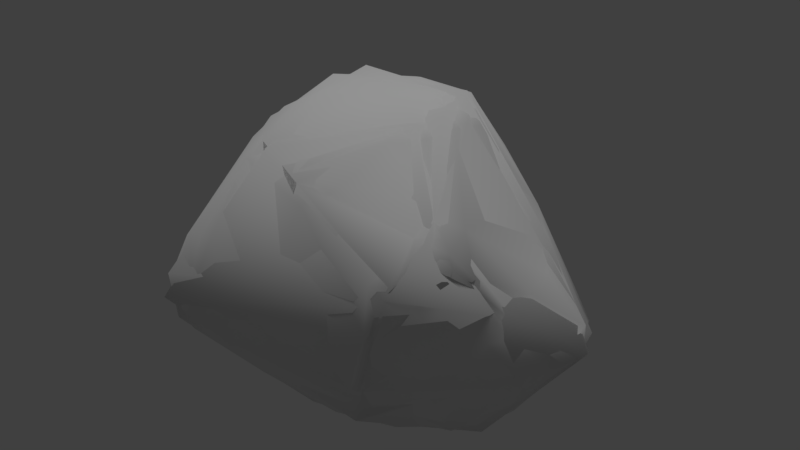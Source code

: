 # Source: pacific_rock_small_2.blend  (saved by Blender 2.78.0; exported with 4.5.12 LTS)
import bpy
from mathutils import Matrix  # noqa: F401  (used for matrix-valued properties, if any)

bpy.ops.wm.read_factory_settings(use_empty=True)
scene = bpy.context.scene
scene.name = 'Scene'

# ---- collections
col_collection_1 = bpy.data.collections.new('Collection 1'); scene.collection.children.link(col_collection_1)

# ---- materials (node trees are filled in below, after node groups)
mat_base_rock_main = bpy.data.materials.new('base_rock_main')
mat_base_rock_main.alpha_threshold = 0.0
mat_base_rock_main.use_transparent_shadow = False
mat_base_rock_main.roughness = 0.5
mat_base_rock_main.specular_intensity = 0.0

# ---- material node trees

# ---- world
world_world = bpy.data.worlds.new('World'); scene.world = world_world
world_world.color = (0.05088, 0.05088, 0.05088)
world_world.use_sun_shadow = False
world_world.sun_shadow_jitter_overblur = 0.0
world_world.cycles.sampling_method = 'MANUAL'

# ---- lights
light_hemi = bpy.data.lights.new('Hemi', 'SUN')
light_hemi.transmission_factor = 0.0
light_hemi.angle = 0.1993
light_hemi.energy = 1.0
light_hemi.shadow_buffer_clip_start = 0.5
light_hemi.shadow_soft_size = 0.1
light_hemi.shadow_cascade_max_distance = 1000.0

# ---- meshes
me_smallrocktwo400_004 = bpy.data.meshes.new('smallrocktwo400.004')
me_smallrocktwo400_004.from_pydata([(-1.296, 1.184, -0.0549), (0.7596, -0.4012, 1.641), (0.2501, 1.2, 0.5979), (0.8371, 0.3352, -0.6846), (-1.607, 0.02296, 0.144), (-0.4152, 0.5734, 1.373), (-1.22, -0.905, -0.2509), (0.1168, -1.066, 1.214), (1.053, -0.608, -0.5559), (0.4463, 1.194, -0.1873), (1.792, -0.1107, 0.1543), (0.1886, 0.08297, -0.3237), (0.6012, 0.0877, 1.631), (1.015, -1.261, 0.7731), (1.117, -0.06697, -0.6919), (-0.7234, -0.01606, -0.4731), (-0.8758, 1.442, -0.0003741), (-0.9365, -1.352, 0.2968), (1.348, -0.4899, 0.4272), (-0.8073, -0.8856, -0.4631), (1.137, -1.06, 1.007), (0.733, -1.213, -0.04251), (-0.1245, 1.255, 0.7947), (-1.134, 1.308, 0.2421), (-1.408, -0.2335, -0.2896), (0.208, -0.3006, -0.3991), (-1.196, 0.01468, 1.013), (-0.3684, -0.8854, 1.318), (-0.5908, 0.0502, 1.491), (1.275, 0.1624, 0.6869), (-0.8124, -1.393, -0.0004278), (-0.3744, 1.211, -0.2076), (0.9604, 0.5536, -0.51), (1.314, -0.586, -0.09492), (0.2592, -1.141, -0.3802), (0.006405, -1.252, 0.5213), (1.049, -0.8293, 1.161), (1.124, 0.7244, 0.03253), (0.3014, 0.939, -0.4133), (0.06407, 0.5317, -0.3844)], [], [(27, 17, 35), (29, 2, 12), (15, 19, 24), (32, 37, 10), (31, 16, 9), (29, 1, 36), (25, 3, 14), (23, 26, 5), (15, 24, 0), (12, 22, 5), (22, 23, 5), (9, 2, 37), (9, 22, 2), (11, 19, 15), (27, 1, 28), (12, 1, 29), (10, 14, 32), (10, 33, 8), (17, 27, 26), (31, 11, 15), (4, 24, 6), (0, 4, 23), (6, 17, 4), (30, 35, 17), (19, 30, 6), (30, 34, 21), (13, 20, 7), (13, 21, 18), (35, 30, 21), (12, 2, 22), (3, 25, 11), (19, 11, 25), (23, 4, 26), (4, 17, 26), (1, 27, 7), (35, 7, 27), (12, 5, 28), (26, 28, 5), (37, 2, 29), (11, 31, 39), (21, 8, 33), (10, 8, 14), (25, 34, 19), (11, 39, 3), (25, 8, 34), (8, 21, 34), (7, 35, 13), (21, 13, 35), (30, 19, 34), (38, 31, 9), (4, 0, 24), (26, 27, 28), (18, 36, 20), (20, 36, 7), (29, 10, 37), (0, 31, 15), (39, 38, 3), (10, 18, 33), (23, 22, 16), (9, 16, 22), (38, 39, 31), (23, 16, 0), (30, 17, 6), (32, 9, 37), (21, 33, 18), (19, 6, 24), (14, 8, 25), (20, 13, 18), (1, 7, 36), (28, 1, 12), (32, 3, 38), (16, 31, 0), (3, 32, 14), (38, 9, 32), (10, 29, 18), (18, 29, 36)])
me_smallrocktwo400_004.polygons.foreach_set('use_smooth', [True] * 76)
_uv = me_smallrocktwo400_004.uv_layers.new(name='geom-smallrocktwo400-map1')
_uv.uv.foreach_set('vector', [0.7703, 0.04213, 0.6104, -0.01349, 0.7201, -0.1506, 1.133, -0.04445, 1.162, 0.2208, 1.004, 0.07602, 0.861, 0.7783, 0.808, 0.5998, 0.9411, 0.6718, 1.376, -0.1301, 1.29, 0.012, 1.19, -0.182, 1.164, 0.4132, 0.9845, 0.4821, 1.311, 0.2077, 1.133, -0.04445, 0.9591, 0.0005284, 0.9439, -0.09541, 0.6332, 0.7455, 0.569, 0.8997, 0.4914, 0.8466, 0.8951, 0.4367, 0.7258, 0.2469, 0.9237, 0.2426, 0.861, 0.7783, 0.9411, 0.6718, 1.006, 0.9418, 1.004, 0.07602, 1.042, 0.3054, 0.9237, 0.2426, 1.042, 0.3054, 0.8951, 0.4367, 0.9237, 0.2426, 1.311, 0.2077, 1.162, 0.2208, 1.29, 0.012, 1.311, 0.2077, 1.042, 0.3054, 1.162, 0.2208, 0.6834, 0.8186, 0.808, 0.5998, 0.861, 0.7783, 0.7703, 0.04213, 0.9591, 0.0005284, 0.8418, 0.1768, 1.004, 0.07602, 0.9591, 0.0005284, 1.133, -0.04445, 1.19, -0.182, 1.237, -0.3191, 1.376, -0.1301, 1.19, -0.182, 1.04, -0.3223, 1.025, -0.4046, 0.6104, -0.01349, 0.7703, 0.04213, 0.7258, 0.2469, 0.85, 1.008, 0.6834, 0.8186, 0.861, 0.7783, 0.6032, 0.292, 0.4884, 0.2233, 0.502, 0.05764, 0.835, 0.5147, 0.6032, 0.292, 0.8951, 0.4367, 0.502, 0.05764, 0.6104, -0.01349, 0.6032, 0.292, 0.583, -0.0789, 0.7201, -0.1506, 0.6104, -0.01349, 0.5017, -0.09624, 0.583, -0.0789, 0.502, 0.05764, 0.583, -0.0789, 0.6773, -0.3107, 0.8137, -0.3257, 0.8699, -0.2004, 0.9161, -0.1404, 0.7979, -0.04384, 0.8699, -0.2004, 0.8137, -0.3257, 1.053, -0.2046, 0.7201, -0.1506, 0.583, -0.0789, 0.8137, -0.3257, 1.004, 0.07602, 1.162, 0.2208, 1.042, 0.3054, 0.569, 0.8997, 0.6332, 0.7455, 0.6834, 0.8186, 0.808, 0.5998, 0.6834, 0.8186, 0.6332, 0.7455, 0.8951, 0.4367, 0.6032, 0.292, 0.7258, 0.2469, 0.6032, 0.292, 0.6104, -0.01349, 0.7258, 0.2469, 0.9591, 0.0005284, 0.7703, 0.04213, 0.7979, -0.04384, 0.7201, -0.1506, 0.7979, -0.04384, 0.7703, 0.04213, 1.004, 0.07602, 0.9237, 0.2426, 0.8418, 0.1768, 0.7258, 0.2469, 0.8418, 0.1768, 0.9237, 0.2426, 1.29, 0.012, 1.162, 0.2208, 1.133, -0.04445, 0.6834, 0.8186, 0.85, 1.008, 0.7328, 0.9208, 0.8137, -0.3257, 1.025, -0.4046, 1.04, -0.3223, 1.19, -0.182, 1.025, -0.4046, 1.237, -0.3191, 0.6332, 0.7455, 0.6425, 0.6039, 0.808, 0.5998, 0.6834, 0.8186, 0.7328, 0.9208, 0.569, 0.8997, 0.6332, 0.7455, 0.4696, 0.7611, 0.6425, 0.6039, 1.025, -0.4046, 0.8137, -0.3257, 0.6773, -0.3107, 0.7979, -0.04384, 0.7201, -0.1506, 0.8699, -0.2004, 0.8137, -0.3257, 0.8699, -0.2004, 0.7201, -0.1506, 0.583, -0.0789, 0.5017, -0.09624, 0.6773, -0.3107, 0.7032, 0.9983, 0.85, 1.008, 0.7006, 1.047, 0.6032, 0.292, 0.835, 0.5147, 0.4884, 0.2233, 0.7258, 0.2469, 0.7703, 0.04213, 0.8418, 0.1768, 1.053, -0.2046, 0.9439, -0.09541, 0.9161, -0.1404, 0.9161, -0.1404, 0.9439, -0.09541, 0.7979, -0.04384, 1.133, -0.04445, 1.19, -0.182, 1.29, 0.012, 1.006, 0.9418, 0.85, 1.008, 0.861, 0.7783, 0.7328, 0.9208, 0.7032, 0.9983, 0.569, 0.8997, 1.19, -0.182, 1.053, -0.2046, 1.04, -0.3223, 0.8951, 0.4367, 1.042, 0.3054, 0.9845, 0.4821, 1.311, 0.2077, 0.9845, 0.4821, 1.042, 0.3054, 0.7032, 0.9983, 0.7328, 0.9208, 0.85, 1.008, 0.8951, 0.4367, 0.9845, 0.4821, 0.835, 0.5147, 0.583, -0.0789, 0.6104, -0.01349, 0.502, 0.05764, 1.376, -0.1301, 1.311, 0.2077, 1.29, 0.012, 0.8137, -0.3257, 1.04, -0.3223, 1.053, -0.2046, 0.808, 0.5998, 0.8648, 0.5727, 0.9411, 0.6718, 0.4914, 0.8466, 0.4696, 0.7611, 0.6332, 0.7455, 0.9161, -0.1404, 0.8699, -0.2004, 1.053, -0.2046, 0.9591, 0.0005284, 0.7979, -0.04384, 0.9439, -0.09541, 0.8418, 0.1768, 0.9591, 0.0005284, 1.004, 0.07602, 0.5448, 0.9746, 0.569, 0.8997, 0.7032, 0.9983, 0.9348, 1.023, 0.85, 1.008, 1.006, 0.9418, 0.569, 0.8997, 0.5448, 0.9746, 0.4914, 0.8466, 0.7032, 0.9983, 0.7006, 1.047, 0.5448, 0.9746, 1.19, -0.182, 1.133, -0.04445, 1.053, -0.2046, 1.053, -0.2046, 1.133, -0.04445, 0.9439, -0.09541])
me_smallrocktwo400_004.materials.append(None)
me_smallrocktwo400_004.use_remesh_preserve_volume = False
me_smallrocktwo400_004.use_remesh_preserve_attributes = False
me_smallrocktwo400_004.use_mirror_vertex_groups = False
me_smallrocktwo400_004.update()
me_smallrocktwo400_003 = bpy.data.meshes.new('smallrocktwo400.003')
me_smallrocktwo400_003.from_pydata([(-1.168, 1.398, 0.0181), (0.6774, -0.5504, 1.596), (-0.002744, 1.245, 0.7957), (0.9181, 0.3436, -0.686), (-1.654, 0.04809, 0.06068), (-0.4917, 0.3028, 1.514), (-1.329, -0.6635, -0.3389), (-0.2565, -0.9731, 1.314), (1.155, -0.3811, -0.6496), (0.61, 1.169, -0.1334), (1.797, -0.1305, 0.1493), (0.2439, -0.1584, -0.3776), (0.6763, -0.02292, 1.643), (-0.9458, -1.401, 0.1183), (1.311, -0.5401, 0.5512), (-0.8701, -0.724, -0.5125), (1.051, -0.8934, 1.153), (0.6706, -1.161, -0.3359), (-1.208, 0.01333, 1.0), (1.306, 0.1566, 0.6591), (-0.2337, 1.118, -0.2946), (0.9903, -1.25, 0.7103)], [], [(7, 13, 21), (19, 2, 12), (3, 9, 10), (20, 0, 9), (19, 12, 16), (11, 3, 8), (0, 18, 5), (15, 6, 0), (12, 2, 5), (2, 0, 5), (7, 1, 5), (10, 8, 3), (13, 7, 18), (16, 12, 1), (15, 13, 6), (21, 16, 7), (21, 17, 14), (21, 13, 17), (6, 4, 0), (16, 21, 14), (15, 20, 11), (0, 4, 18), (9, 2, 19), (18, 4, 13), (17, 8, 10), (11, 17, 15), (11, 8, 17), (13, 15, 17), (3, 20, 9), (18, 7, 5), (19, 10, 9), (0, 20, 15), (9, 0, 2), (6, 13, 4), (17, 10, 14), (1, 7, 16), (5, 1, 12), (11, 20, 3), (10, 19, 14), (14, 19, 16)])
me_smallrocktwo400_003.polygons.foreach_set('use_smooth', [True] * 40)
_uv = me_smallrocktwo400_003.uv_layers.new(name='geom-smallrocktwo400-map1')
_uv.uv.foreach_set('vector', [0.7773, 0.02037, 0.5979, -0.04693, 0.8636, -0.1967, 1.131, -0.05052, 1.068, 0.2857, 1.0, 0.05341, 1.376, -0.1301, 1.307, 0.1723, 1.186, -0.1852, 1.164, 0.4132, 0.9197, 0.4851, 1.307, 0.1723, 1.131, -0.05052, 1.0, 0.05341, 0.9291, -0.1066, 0.6596, 0.7778, 0.5667, 0.91, 0.4846, 0.7951, 0.9197, 0.4851, 0.725, 0.2495, 0.8812, 0.2057, 0.8174, 0.6316, 0.8939, 0.6105, 0.9668, 0.991, 1.0, 0.05341, 1.068, 0.2857, 0.8812, 0.2057, 1.068, 0.2857, 0.9197, 0.4851, 0.8812, 0.2057, 0.7773, 0.02037, 0.9222, -0.001979, 0.8812, 0.2057, 1.186, -0.1852, 1.115, -0.3651, 1.376, -0.1301, 0.5979, -0.04693, 0.7773, 0.02037, 0.725, 0.2495, 0.9291, -0.1066, 1.0, 0.05341, 0.9222, -0.001979, 0.5017, -0.09624, 0.5979, -0.04693, 0.4968, 0.1208, 0.8636, -0.1967, 0.9291, -0.1066, 0.7773, 0.02037, 0.8636, -0.1967, 0.7612, -0.3199, 1.031, -0.1945, 0.8636, -0.1967, 0.5979, -0.04693, 0.7612, -0.3199, 0.8939, 0.6105, 1.032, 0.8694, 0.9668, 0.991, 0.9291, -0.1066, 0.8636, -0.1967, 1.031, -0.1945, 0.8174, 0.6316, 0.8334, 0.9842, 0.6596, 0.7778, 0.9197, 0.4851, 0.6111, 0.3106, 0.725, 0.2495, 1.307, 0.1723, 1.068, 0.2857, 1.131, -0.05052, 0.725, 0.2495, 0.6111, 0.3106, 0.5979, -0.04693, 0.7612, -0.3199, 1.115, -0.3651, 1.186, -0.1852, 0.6596, 0.7778, 0.6425, 0.6039, 0.8174, 0.6316, 0.6596, 0.7778, 0.4846, 0.7951, 0.6425, 0.6039, 0.5979, -0.04693, 0.5017, -0.09624, 0.7612, -0.3199, 0.5667, 0.91, 0.8334, 0.9842, 0.7006, 1.047, 0.725, 0.2495, 0.7773, 0.02037, 0.8812, 0.2057, 1.131, -0.05052, 1.186, -0.1852, 1.307, 0.1723, 0.9668, 0.991, 0.8334, 0.9842, 0.8174, 0.6316, 1.307, 0.1723, 0.9197, 0.4851, 1.068, 0.2857, 0.4968, 0.1208, 0.5979, -0.04693, 0.6111, 0.3106, 0.7612, -0.3199, 1.186, -0.1852, 1.031, -0.1945, 0.9222, -0.001979, 0.7773, 0.02037, 0.9291, -0.1066, 0.8812, 0.2057, 0.9222, -0.001979, 1.0, 0.05341, 0.6596, 0.7778, 0.8334, 0.9842, 0.5667, 0.91, 1.186, -0.1852, 1.131, -0.05052, 1.031, -0.1945, 1.031, -0.1945, 1.131, -0.05052, 0.9291, -0.1066])
me_smallrocktwo400_003.materials.append(mat_base_rock_main)
me_smallrocktwo400_003.use_remesh_preserve_volume = False
me_smallrocktwo400_003.use_remesh_preserve_attributes = False
me_smallrocktwo400_003.use_mirror_vertex_groups = False
me_smallrocktwo400_003.update()
me_smallrocktwo400_001 = bpy.data.meshes.new('smallrocktwo400.001')
me_smallrocktwo400_001.from_pydata([(-0.9478, -1.342, 0.1537), (1.751, -0.189, 0.1178), (-1.227, 1.26, -0.04027), (0.6774, -0.5504, 1.596), (0.2501, 1.2, 0.5979), (0.9028, 0.3017, -0.6868), (-1.59, 0.3083, 0.04065), (-0.4572, 0.6573, 1.279), (-1.22, -0.905, -0.2509), (0.1168, -1.066, 1.214), (0.7912, -0.8919, -0.4853), (0.5141, 1.178, -0.1028), (1.738, 0.008887, 0.2221), (0.2448, 0.07436, -0.3262), (0.5362, 0.2228, 1.565), (0.9196, -1.277, 0.4652), (1.238, -0.07107, -0.5762), (-0.7234, -0.01606, -0.4731), (-1.536, -0.1604, 0.2093), (-0.8758, 1.442, -0.0003741), (-0.7858, -1.24, 0.6441), (1.019, -0.1697, -0.6868), (1.457, -0.388, 0.3192), (0.8212, -0.2012, 1.543), (-0.8073, -0.8856, -0.4631), (-0.8831, -1.301, -0.09949), (1.045, -1.015, 1.11), (0.733, -1.213, -0.04251), (0.05347, 1.03, 0.999), (-0.9746, 1.359, 0.2687), (-1.408, -0.2335, -0.2896), (0.7007, 0.3353, -0.646), (1.217, -0.8547, 0.8884), (0.1293, -0.5077, -0.3877), (-1.326, 0.1349, 0.8023), (-0.3684, -0.8854, 1.318), (-0.6062, 0.2359, 1.435), (1.292, 0.0514, 0.6953), (-0.6911, -1.401, 0.03975), (-0.3744, 1.211, -0.2076), (0.9604, 0.5536, -0.51), (0.3322, 1.182, -0.2545), (0.6267, -0.1243, 1.649), (-1.171, -0.754, 0.4103), (1.314, -0.586, -0.09492), (1.03, -1.223, 0.865), (1.151, -0.4534, -0.5573), (0.2592, -1.141, -0.3802), (-1.295, 0.8649, 0.4184), (0.006405, -1.252, 0.5213), (-0.07615, 0.4284, 1.481), (-1.442, 0.7704, -0.08216), (-0.9639, -0.2452, 1.156), (-0.3048, 1.31, 0.6617), (1.049, -0.8293, 1.161), (1.124, 0.7244, 0.03253), (0.3014, 0.939, -0.4133), (-0.2205, -0.09422, -0.3837), (1.257, -0.6318, 0.6408), (0.3569, -0.1808, -0.457), (-0.1411, 0.8416, -0.3496), (0.9956, 0.4252, 0.7856), (-0.3951, -0.2664, 1.506), (0.2619, 0.4593, -0.4325)], [], [(43, 52, 34), (35, 20, 49), (61, 4, 14), (52, 36, 34), (17, 24, 30), (40, 55, 12), (39, 19, 11), (37, 23, 54), (10, 46, 44), (11, 40, 41), (59, 5, 21), (48, 34, 7), (17, 30, 2), (14, 28, 50), (53, 29, 7), (11, 4, 55), (11, 53, 4), (40, 12, 1), (63, 60, 56), (57, 24, 17), (35, 3, 62), (14, 23, 61), (15, 45, 9), (1, 16, 40), (1, 44, 46), (20, 35, 52), (39, 57, 17), (18, 30, 8), (51, 6, 48), (8, 43, 18), (38, 49, 20), (59, 31, 5), (54, 23, 3), (24, 25, 8), (38, 47, 27), (54, 58, 22), (45, 26, 9), (15, 27, 58), (49, 38, 27), (14, 4, 28), (48, 2, 51), (30, 51, 2), (5, 31, 63), (26, 45, 32), (45, 15, 32), (31, 59, 13), (24, 57, 33), (48, 6, 34), (18, 43, 34), (3, 35, 9), (49, 9, 35), (42, 50, 36), (34, 36, 7), (55, 4, 61), (57, 39, 60), (50, 42, 14), (52, 43, 20), (27, 10, 44), (1, 46, 16), (21, 16, 46), (33, 47, 24), (13, 63, 31), (57, 60, 13), (48, 29, 2), (29, 48, 7), (33, 10, 47), (10, 27, 47), (9, 49, 15), (27, 15, 49), (50, 28, 7), (7, 36, 50), (25, 24, 47), (56, 39, 41), (18, 34, 6), (6, 51, 30), (52, 35, 62), (52, 62, 36), (1, 12, 22), (58, 54, 32), (53, 7, 28), (28, 4, 53), (26, 54, 9), (54, 26, 32), (61, 12, 55), (2, 39, 17), (63, 56, 5), (0, 20, 43), (20, 0, 38), (13, 33, 57), (1, 22, 44), (29, 53, 19), (11, 19, 53), (59, 33, 13), (11, 41, 39), (56, 60, 39), (29, 19, 2), (8, 0, 43), (25, 0, 8), (61, 23, 37), (12, 61, 37), (40, 11, 55), (25, 47, 38), (27, 44, 22), (24, 8, 30), (46, 10, 21), (21, 10, 33), (32, 15, 58), (23, 42, 3), (3, 9, 54), (62, 3, 42), (36, 62, 42), (22, 58, 27), (13, 60, 63), (40, 5, 56), (19, 39, 2), (25, 38, 0), (5, 40, 16), (21, 5, 16), (30, 18, 6), (56, 41, 40), (42, 23, 14), (12, 37, 22), (22, 37, 54), (33, 59, 21)])
me_smallrocktwo400_001.polygons.foreach_set('use_smooth', [True] * 124)
_uv = me_smallrocktwo400_001.uv_layers.new(name='geom-smallrocktwo400-map1')
_uv.uv.foreach_set('vector', [0.6233, 0.1134, 0.7476, 0.1773, 0.7102, 0.2969, 0.7703, 0.04213, 0.6696, -0.001974, 0.7201, -0.1506, 1.166, 0.03746, 1.162, 0.2208, 1.022, 0.09797, 0.7476, 0.1773, 0.8484, 0.2068, 0.7102, 0.2969, 0.861, 0.7783, 0.808, 0.5998, 0.9411, 0.6718, 1.376, -0.1301, 1.29, 0.012, 1.201, -0.1401, 1.164, 0.4132, 0.9845, 0.4821, 1.3, 0.1791, 1.125, -0.06428, 1.01, 0.003944, 0.9439, -0.09541, 0.8421, -0.4373, 1.109, -0.3895, 1.04, -0.3223, 1.3, 0.1791, 1.376, -0.1301, 1.324, 0.2427, 0.6213, 0.7772, 0.5543, 0.9028, 0.5147, 0.8249, 0.77, 0.4323, 0.7102, 0.2969, 0.9175, 0.262, 0.861, 0.7783, 0.9411, 0.6718, 0.9995, 0.958, 1.022, 0.09797, 1.048, 0.2422, 0.9448, 0.1768, 1.038, 0.3457, 0.9256, 0.4377, 0.9175, 0.262, 1.3, 0.1791, 1.162, 0.2208, 1.29, 0.012, 1.3, 0.1791, 1.038, 0.3457, 1.162, 0.2208, 1.376, -0.1301, 1.201, -0.1401, 1.184, -0.207, 0.6981, 0.9073, 0.7963, 0.9454, 0.7032, 0.9983, 0.7603, 0.7793, 0.808, 0.5998, 0.861, 0.7783, 0.7703, 0.04213, 0.9222, -0.001979, 0.8285, 0.1167, 1.022, 0.09797, 1.01, 0.003944, 1.166, 0.03746, 0.8471, -0.2569, 0.8768, -0.1834, 0.7979, -0.04384, 1.184, -0.207, 1.237, -0.3191, 1.376, -0.1301, 1.184, -0.207, 1.04, -0.3223, 1.109, -0.3895, 0.6696, -0.001974, 0.7703, 0.04213, 0.7476, 0.1773, 0.85, 1.008, 0.7603, 0.7793, 0.861, 0.7783, 0.6023, 0.2484, 0.4884, 0.2233, 0.502, 0.05764, 0.6691, 0.5147, 0.6046, 0.3571, 0.77, 0.4323, 0.502, 0.05764, 0.6233, 0.1134, 0.6023, 0.2484, 0.6138, -0.08934, 0.7201, -0.1506, 0.6696, -0.001974, 0.6213, 0.7772, 0.5985, 0.8934, 0.5543, 0.9028, 0.9439, -0.09541, 1.01, 0.003944, 0.9222, -0.001979, 0.5017, -0.09624, 0.545, -0.06604, 0.502, 0.05764, 0.6138, -0.08934, 0.6773, -0.3107, 0.8137, -0.3257, 0.9439, -0.09541, 1.008, -0.1994, 1.083, -0.208, 0.8768, -0.1834, 0.8992, -0.1294, 0.7979, -0.04384, 0.8471, -0.2569, 0.8137, -0.3257, 1.008, -0.1994, 0.7201, -0.1506, 0.6138, -0.08934, 0.8137, -0.3257, 1.022, 0.09797, 1.162, 0.2208, 1.048, 0.2422, 0.77, 0.4323, 0.8722, 0.5147, 0.6691, 0.5147, 0.9411, 0.6718, 1.032, 0.8694, 0.9995, 0.958, 0.5543, 0.9028, 0.5985, 0.8934, 0.6981, 0.9073, 0.8992, -0.1294, 0.8768, -0.1834, 0.9553, -0.1659, 0.8768, -0.1834, 0.8471, -0.2569, 0.9553, -0.1659, 0.5985, 0.8934, 0.6213, 0.7772, 0.675, 0.8229, 0.808, 0.5998, 0.7603, 0.7793, 0.6466, 0.71, 0.77, 0.4323, 0.6046, 0.3571, 0.7102, 0.2969, 0.6023, 0.2484, 0.6233, 0.1134, 0.7102, 0.2969, 0.9222, -0.001979, 0.7703, 0.04213, 0.7979, -0.04384, 0.7201, -0.1506, 0.7979, -0.04384, 0.7703, 0.04213, 0.9794, 0.04685, 0.9448, 0.1768, 0.8484, 0.2068, 0.7102, 0.2969, 0.8484, 0.2068, 0.9175, 0.262, 1.29, 0.012, 1.162, 0.2208, 1.166, 0.03746, 0.7603, 0.7793, 0.85, 1.008, 0.7963, 0.9454, 0.9448, 0.1768, 0.9794, 0.04685, 1.022, 0.09797, 0.7476, 0.1773, 0.6233, 0.1134, 0.6696, -0.001974, 0.8137, -0.3257, 0.8421, -0.4373, 1.04, -0.3223, 1.184, -0.207, 1.109, -0.3895, 1.237, -0.3191, 0.5147, 0.8249, 0.4622, 0.874, 0.4594, 0.7945, 0.6466, 0.71, 0.6425, 0.6039, 0.808, 0.5998, 0.675, 0.8229, 0.6981, 0.9073, 0.5985, 0.8934, 0.7603, 0.7793, 0.7963, 0.9454, 0.675, 0.8229, 0.77, 0.4323, 0.9256, 0.4377, 0.8722, 0.5147, 0.9256, 0.4377, 0.77, 0.4323, 0.9175, 0.262, 0.6466, 0.71, 0.4917, 0.6885, 0.6425, 0.6039, 0.8421, -0.4373, 0.8137, -0.3257, 0.6773, -0.3107, 0.7979, -0.04384, 0.7201, -0.1506, 0.8471, -0.2569, 0.8137, -0.3257, 0.8471, -0.2569, 0.7201, -0.1506, 0.9448, 0.1768, 1.048, 0.2422, 0.9175, 0.262, 0.9175, 0.262, 0.8484, 0.2068, 0.9448, 0.1768, 0.545, -0.06604, 0.5017, -0.09624, 0.6773, -0.3107, 0.7032, 0.9983, 0.85, 1.008, 0.7006, 1.047, 0.6023, 0.2484, 0.7102, 0.2969, 0.6046, 0.3571, 0.6046, 0.3571, 0.6691, 0.5147, 0.4884, 0.2233, 0.7476, 0.1773, 0.7703, 0.04213, 0.8285, 0.1167, 0.7476, 0.1773, 0.8285, 0.1167, 0.8484, 0.2068, 1.184, -0.207, 1.201, -0.1401, 1.083, -0.208, 1.008, -0.1994, 0.9439, -0.09541, 0.9553, -0.1659, 1.038, 0.3457, 0.9175, 0.262, 1.048, 0.2422, 1.048, 0.2422, 1.162, 0.2208, 1.038, 0.3457, 0.8992, -0.1294, 0.9439, -0.09541, 0.7979, -0.04384, 0.9439, -0.09541, 0.8992, -0.1294, 0.9553, -0.1659, 1.166, 0.03746, 1.201, -0.1401, 1.29, 0.012, 0.9995, 0.958, 0.85, 1.008, 0.861, 0.7783, 0.6981, 0.9073, 0.7032, 0.9983, 0.5543, 0.9028, 0.5905, -0.02036, 0.6696, -0.001974, 0.6233, 0.1134, 0.6696, -0.001974, 0.5905, -0.02036, 0.6138, -0.08934, 0.675, 0.8229, 0.6466, 0.71, 0.7603, 0.7793, 1.184, -0.207, 1.083, -0.208, 1.04, -0.3223, 0.9256, 0.4377, 1.038, 0.3457, 0.9845, 0.4821, 1.3, 0.1791, 0.9845, 0.4821, 1.038, 0.3457, 0.6213, 0.7772, 0.6466, 0.71, 0.675, 0.8229, 1.3, 0.1791, 1.324, 0.2427, 1.164, 0.4132, 0.7032, 0.9983, 0.7963, 0.9454, 0.85, 1.008, 0.9256, 0.4377, 0.9845, 0.4821, 0.8722, 0.5147, 0.502, 0.05764, 0.5905, -0.02036, 0.6233, 0.1134, 0.545, -0.06604, 0.5905, -0.02036, 0.502, 0.05764, 1.166, 0.03746, 1.01, 0.003944, 1.125, -0.06428, 1.201, -0.1401, 1.166, 0.03746, 1.125, -0.06428, 1.376, -0.1301, 1.3, 0.1791, 1.29, 0.012, 0.545, -0.06604, 0.6773, -0.3107, 0.6138, -0.08934, 0.8137, -0.3257, 1.04, -0.3223, 1.083, -0.208, 0.808, 0.5998, 0.8648, 0.5727, 0.9411, 0.6718, 0.4594, 0.7945, 0.4917, 0.6885, 0.5147, 0.8249, 0.5147, 0.8249, 0.4917, 0.6885, 0.6466, 0.71, 0.9553, -0.1659, 0.8471, -0.2569, 1.008, -0.1994, 1.01, 0.003944, 0.9794, 0.04685, 0.9222, -0.001979, 0.9222, -0.001979, 0.7979, -0.04384, 0.9439, -0.09541, 0.8285, 0.1167, 0.9222, -0.001979, 0.9794, 0.04685, 0.8484, 0.2068, 0.8285, 0.1167, 0.9794, 0.04685, 1.083, -0.208, 1.008, -0.1994, 0.8137, -0.3257, 0.675, 0.8229, 0.7963, 0.9454, 0.6981, 0.9073, 0.5448, 0.9746, 0.5543, 0.9028, 0.7032, 0.9983, 0.9348, 1.023, 0.85, 1.008, 0.9995, 0.958, 0.545, -0.06604, 0.6138, -0.08934, 0.5905, -0.02036, 0.5543, 0.9028, 0.5448, 0.9746, 0.4622, 0.874, 0.5147, 0.8249, 0.5543, 0.9028, 0.4622, 0.874, 0.4884, 0.2233, 0.6023, 0.2484, 0.6046, 0.3571, 0.7032, 0.9983, 0.7006, 1.047, 0.5448, 0.9746, 0.9794, 0.04685, 1.01, 0.003944, 1.022, 0.09797, 1.201, -0.1401, 1.125, -0.06428, 1.083, -0.208, 1.083, -0.208, 1.125, -0.06428, 0.9439, -0.09541, 0.6466, 0.71, 0.6213, 0.7772, 0.5147, 0.8249])
me_smallrocktwo400_001.materials.append(mat_base_rock_main)
me_smallrocktwo400_001.use_remesh_preserve_volume = False
me_smallrocktwo400_001.use_remesh_preserve_attributes = False
me_smallrocktwo400_001.use_mirror_vertex_groups = False
me_smallrocktwo400_001.update()
me_smallrocktwo400 = bpy.data.meshes.new('smallrocktwo400')
me_smallrocktwo400.from_pydata([(-0.9543, -1.328, 0.1065), (1.721, -0.2074, 0.09363), (-1.195, 1.299, 0.001327), (0.6552, -0.4982, 1.611), (0.1049, 1.005, -0.3724), (0.1085, 1.219, 0.6576), (1.084, -1.103, 0.9543), (0.8596, 0.4702, -0.6008), (-1.569, 0.2143, -0.0388), (-0.4422, 0.5706, 1.335), (-1.145, -0.8683, -0.3252), (0.03314, -1.013, 1.248), (0.7912, -0.8919, -0.4853), (0.6477, 1.091, -0.1508), (1.608, 0.1956, 0.1806), (0.1288, 0.08615, -0.3214), (0.5539, 0.1994, 1.57), (0.9427, -1.248, 0.4557), (1.264, -0.1501, -0.5447), (-0.5813, -0.3233, 1.392), (-0.7419, 0.06452, -0.4588), (-1.536, 0.0009234, 0.3161), (-0.6642, 1.432, 0.0287), (-0.8293, -1.234, 0.5972), (0.9912, -0.01847, -0.7014), (1.408, -0.4542, 0.2641), (0.8197, -0.3297, 1.545), (-0.8377, -0.7073, -0.4808), (-0.9423, -1.244, -0.1302), (1.045, -1.015, 1.11), (0.6423, -1.212, -0.1339), (0.003463, 1.016, 1.02), (-0.9746, 1.359, 0.2687), (-1.424, 0.01863, -0.2456), (0.6674, 0.2969, -0.6305), (1.183, -0.8423, 0.9724), (0.1812, -0.4141, -0.3953), (-1.326, 0.1349, 0.8023), (1.747, -0.09936, 0.1453), (-0.4963, -0.9418, 1.197), (-0.5242, 0.2084, 1.466), (1.398, -0.05492, 0.5792), (-0.7485, -1.394, 0.07587), (-0.3247, 1.236, -0.1847), (0.9666, 0.5436, -0.4932), (-0.883, 1.329, -0.09905), (0.3437, 1.209, -0.1821), (0.4612, -0.1335, 1.651), (-1.167, -0.6449, 0.553), (1.027, -0.8299, -0.2311), (0.8901, -1.264, 0.8213), (1.215, -0.3321, -0.5494), (-0.1268, -1.07, -0.3782), (0.1112, 0.3907, -0.3683), (1.274, 0.1488, 0.675), (-1.331, 0.8632, 0.3391), (0.9737, 0.2697, -0.67), (0.5818, -0.703, 1.506), (0.4504, -1.12, -0.3896), (0.006405, -1.252, 0.5213), (-0.06318, 0.3777, 1.5), (-0.1021, -1.254, -0.2331), (0.3543, 1.121, -0.3077), (-1.555, 0.3093, 0.2226), (0.3852, 1.083, 0.6062), (-1.442, 0.7704, -0.08216), (-0.8768, -0.1849, 1.236), (-1.157, -1.008, -0.1939), (0.8117, -0.03669, 1.472), (1.699, -0.01864, 0.2759), (1.438, -0.3356, -0.2403), (1.203, -0.8846, 0.7934), (-0.2617, 1.202, 0.8261), (-0.4043, 0.9044, -0.2842), (1.038, -0.7941, 1.158), (1.083, 0.7256, 0.1365), (-0.03823, -0.6965, 1.472), (-0.8011, 0.7683, 0.8955), (-0.6819, -0.1692, -0.4564), (-1.171, 1.142, -0.1199), (0.1923, -1.124, 1.101), (0.4472, 0.7658, -0.4691), (-0.93, -1.314, 0.3039), (-0.07644, -0.03934, -0.3603), (0.7426, 0.8305, -0.391), (1.45, -0.4568, -0.006313), (-0.405, 1.381, 0.3649), (1.289, -0.6021, 0.5077), (-1.462, -0.4123, -0.009824), (0.3569, -0.1808, -0.457), (-0.7307, -1.115, -0.3203), (0.313, 1.247, 0.01694), (-0.1411, 0.8416, -0.3496), (-0.9792, 1.428, 0.03919), (-1.043, -1.175, -0.02628), (0.9956, 0.4252, 0.7856), (-1.183, -0.8124, 0.2654), (0.3436, -1.025, -0.4318), (1.0, 0.8204, -0.04131), (-0.3344, -1.369, -0.01585), (-0.5783, 0.07736, -0.4628), (1.016, -0.944, 0.1742), (-1.307, -0.5371, -0.3173), (1.44, -0.01547, -0.269), (0.9337, -0.4278, -0.6221), (1.242, -0.6436, 0.7325), (0.4877, 0.7344, 0.9942), (1.046, -0.6404, -0.5003), (0.8673, -1.29, 0.4913), (0.9093, 0.1904, -0.7022), (0.902, -0.8199, 1.255), (-1.274, 0.1319, -0.3061), (0.6711, -0.242, 1.634), (-0.3349, 0.9084, 1.104), (0.7696, -0.5574, 1.531), (-0.5626, -1.242, 0.6636), (0.3574, 0.4515, 1.43), (0.4207, -0.9864, 1.253), (0.758, 0.3841, -0.6383), (-0.0521, -0.1267, 1.588), (1.315, -0.5897, 0.253), (-0.9043, 0.2247, 1.203), (1.077, 0.3801, -0.5215), (0.2619, 0.4593, -0.4325), (-0.2175, -0.2427, -0.3589), (1.647, -0.3053, 0.04884), (1.024, -1.22, 0.8551), (0.7652, 0.6654, -0.5004), (-0.2922, -0.6509, -0.4125), (-0.6768, 1.144, -0.2009), (1.693, -0.1735, 0.2299), (-0.7143, -1.342, -0.07949), (-0.8417, -0.2507, -0.4677), (1.123, 0.08939, -0.6306), (0.1167, 1.088, 0.8759), (-1.47, -0.2315, -0.1612), (-1.314, -0.7362, -0.1958), (-1.174, 0.882, 0.5381), (0.4029, 0.9563, -0.4045), (0.5315, 1.11, 0.3017), (-0.9631, -0.4345, 1.052), (1.512, -0.2735, 0.3176), (0.6354, 0.009373, 1.608), (-0.6616, 0.6303, 1.145), (-0.4827, 1.36, -0.08143), (1.406, -0.2548, 0.5178), (-0.105, 0.5816, 1.376), (-0.3114, -0.01819, -0.4188), (0.3582, 0.06353, -0.3361), (-0.2328, -0.4052, 1.508), (1.131, -0.6188, 1.038), (0.2043, 1.261, 0.3341), (-0.9246, -0.9129, -0.393), (1.109, -0.04531, 0.9759), (1.085, -0.4107, -0.5989), (-1.448, -0.3173, 0.2515), (0.4443, -0.6683, -0.4515)], [], [(48, 140, 37), (154, 104, 24), (39, 115, 59), (95, 106, 16), (66, 121, 37), (132, 27, 111), (44, 98, 14), (43, 144, 91), (153, 26, 150), (12, 107, 49), (13, 84, 62), (89, 109, 104), (137, 37, 77), (20, 111, 79), (116, 31, 146), (72, 32, 77), (136, 94, 88), (52, 36, 97), (117, 80, 29), (149, 119, 40), (58, 30, 61), (52, 58, 61), (13, 139, 75), (91, 86, 151), (105, 87, 145), (122, 14, 38), (123, 92, 81), (124, 27, 78), (76, 3, 119), (16, 68, 95), (108, 50, 80), (87, 105, 17), (38, 103, 122), (70, 49, 107), (23, 39, 140), (119, 149, 76), (73, 147, 100), (100, 129, 73), (88, 135, 136), (65, 63, 55), (144, 43, 129), (86, 32, 72), (94, 96, 155), (99, 59, 115), (89, 34, 109), (103, 133, 122), (145, 141, 69), (120, 49, 85), (74, 26, 114), (112, 47, 3), (102, 111, 27), (90, 28, 10), (99, 61, 30), (94, 67, 28), (150, 105, 145), (50, 29, 80), (17, 101, 87), (59, 99, 30), (116, 106, 134), (86, 72, 5), (22, 93, 32), (55, 2, 65), (135, 33, 102), (111, 65, 79), (7, 118, 123), (118, 7, 56), (29, 6, 35), (126, 17, 71), (34, 89, 148), (27, 124, 128), (55, 63, 37), (155, 96, 37), (103, 38, 1), (1, 130, 25), (3, 76, 11), (59, 80, 39), (47, 60, 40), (37, 121, 143), (75, 64, 95), (54, 69, 14), (131, 0, 28), (82, 0, 42), (46, 62, 43), (147, 73, 92), (81, 138, 84), (56, 7, 122), (2, 79, 65), (45, 93, 22), (62, 46, 13), (139, 13, 91), (60, 47, 16), (47, 112, 142), (0, 82, 48), (140, 48, 23), (17, 30, 101), (30, 12, 49), (29, 50, 126), (17, 126, 50), (70, 51, 18), (24, 18, 51), (128, 52, 27), (10, 152, 90), (148, 123, 34), (83, 92, 53), (150, 41, 153), (69, 54, 41), (137, 32, 2), (32, 137, 77), (56, 109, 118), (18, 24, 133), (11, 57, 3), (110, 114, 57), (156, 12, 97), (12, 30, 58), (80, 59, 108), (30, 108, 59), (146, 31, 113), (9, 40, 60), (28, 90, 61), (61, 131, 28), (138, 81, 92), (4, 43, 62), (21, 37, 63), (8, 21, 63), (64, 5, 134), (91, 151, 139), (65, 8, 63), (8, 65, 33), (140, 39, 19), (66, 19, 40), (102, 136, 135), (10, 28, 67), (68, 142, 112), (26, 153, 68), (14, 69, 38), (130, 69, 141), (70, 85, 49), (18, 1, 70), (71, 35, 6), (105, 150, 35), (72, 113, 31), (134, 5, 72), (73, 43, 4), (73, 129, 43), (29, 110, 117), (74, 29, 35), (95, 14, 75), (98, 75, 14), (76, 39, 11), (39, 76, 149), (113, 72, 77), (143, 77, 37), (147, 78, 100), (132, 78, 27), (93, 45, 79), (79, 129, 20), (80, 117, 11), (80, 11, 39), (84, 127, 81), (123, 81, 7), (82, 23, 48), (23, 82, 42), (15, 128, 124), (53, 15, 83), (98, 44, 84), (127, 84, 44), (125, 25, 85), (70, 125, 85), (32, 86, 22), (91, 22, 86), (85, 25, 120), (141, 145, 87), (21, 8, 88), (155, 88, 94), (89, 36, 15), (36, 156, 97), (52, 61, 90), (52, 90, 152), (46, 91, 13), (91, 46, 43), (4, 92, 73), (92, 4, 138), (79, 2, 93), (32, 93, 2), (94, 0, 96), (28, 0, 94), (95, 68, 153), (14, 95, 54), (96, 48, 37), (48, 96, 0), (58, 52, 97), (58, 97, 12), (84, 13, 98), (75, 98, 13), (131, 61, 99), (115, 42, 99), (20, 100, 78), (129, 100, 20), (49, 101, 30), (101, 49, 120), (27, 10, 102), (136, 102, 10), (1, 18, 103), (103, 18, 133), (107, 12, 104), (104, 12, 156), (105, 35, 71), (71, 17, 105), (64, 134, 106), (106, 95, 64), (104, 154, 107), (70, 107, 51), (50, 108, 17), (30, 17, 108), (56, 24, 109), (109, 24, 104), (29, 74, 110), (114, 110, 74), (111, 33, 65), (111, 102, 33), (112, 26, 68), (26, 112, 3), (77, 143, 113), (113, 9, 146), (114, 3, 57), (3, 114, 26), (115, 39, 23), (42, 115, 23), (106, 116, 16), (16, 116, 60), (117, 57, 11), (57, 117, 110), (34, 118, 109), (34, 123, 118), (119, 3, 47), (40, 119, 47), (87, 120, 25), (120, 87, 101), (40, 121, 66), (121, 40, 9), (14, 122, 44), (7, 44, 122), (15, 53, 123), (53, 92, 123), (124, 83, 15), (83, 124, 78), (25, 125, 1), (125, 70, 1), (29, 126, 6), (71, 6, 126), (7, 127, 44), (127, 7, 81), (36, 128, 15), (52, 128, 36), (45, 129, 79), (129, 45, 144), (130, 1, 38), (38, 69, 130), (99, 42, 131), (131, 42, 0), (111, 20, 132), (78, 132, 20), (56, 122, 133), (24, 56, 133), (134, 31, 116), (72, 31, 134), (33, 135, 8), (135, 88, 8), (94, 136, 67), (10, 67, 136), (2, 55, 137), (37, 137, 55), (138, 62, 84), (62, 138, 4), (64, 75, 139), (64, 139, 151), (19, 66, 140), (37, 140, 66), (87, 25, 141), (141, 25, 130), (142, 68, 16), (142, 16, 47), (143, 9, 113), (9, 143, 121), (22, 91, 144), (22, 144, 45), (69, 41, 145), (145, 41, 150), (146, 60, 116), (60, 146, 9), (92, 83, 147), (78, 147, 83), (123, 148, 15), (15, 148, 89), (40, 19, 149), (149, 19, 39), (74, 35, 150), (26, 74, 150), (151, 5, 64), (5, 151, 86), (152, 27, 52), (10, 27, 152), (153, 54, 95), (54, 153, 41), (154, 51, 107), (51, 154, 24), (88, 155, 21), (37, 21, 155), (89, 156, 36), (156, 89, 104)])
me_smallrocktwo400.polygons.foreach_set('use_smooth', [True] * 310)
_uv = me_smallrocktwo400.uv_layers.new(name='geom-smallrocktwo400-map1')
_uv.uv.foreach_set('vector', [0.6504, 0.1323, 0.7176, 0.1553, 0.7102, 0.2969, 0.475, 0.7959, 0.5144, 0.775, 0.5148, 0.8515, 0.7439, 0.04653, 0.6923, -0.03815, 0.7201, -0.1506, 1.166, 0.03746, 1.108, 0.1401, 1.022, 0.09389, 0.7644, 0.1897, 0.7982, 0.2511, 0.7102, 0.2969, 0.8606, 0.7116, 0.8257, 0.6327, 0.9528, 0.7587, 1.393, -0.1522, 1.324, 0.01678, 1.249, -0.1178, 1.164, 0.4132, 1.095, 0.4276, 1.259, 0.2485, 1.087, -0.03569, 0.9889, -0.01186, 0.9995, -0.1081, 0.8421, -0.4373, 1.004, -0.4332, 0.9401, -0.3865, 1.327, 0.1322, 1.409, 0.03122, 1.344, 0.2426, 0.6213, 0.7772, 0.5493, 0.8762, 0.5144, 0.775, 0.8013, 0.4058, 0.7102, 0.2969, 0.8663, 0.3481, 0.8767, 0.7888, 0.9528, 0.7587, 0.9995, 0.958, 1.024, 0.1431, 1.037, 0.2442, 0.9629, 0.2076, 1.028, 0.3225, 0.9256, 0.4377, 0.8663, 0.3481, 0.5094, 0.1056, 0.5478, 0.003247, 0.5508, 0.1901, 0.6603, 0.5963, 0.6538, 0.721, 0.5709, 0.6341, 0.8344, -0.06645, 0.7765, -0.08409, 0.8992, -0.1294, 0.8327, 0.09307, 0.8882, 0.1113, 0.8599, 0.1967, 0.7268, -0.3414, 0.787, -0.3291, 0.6163, -0.2311, 0.5682, -0.2549, 0.7268, -0.3414, 0.6163, -0.2311, 1.327, 0.1322, 1.234, 0.1604, 1.274, 0.009793, 1.259, 0.2485, 1.054, 0.3832, 1.192, 0.2545, 1.004, -0.1845, 1.014, -0.2218, 1.097, -0.142, 1.35, -0.2074, 1.249, -0.1178, 1.207, -0.1872, 0.6981, 0.9073, 0.7963, 0.9454, 0.6716, 0.9662, 0.743, 0.7335, 0.8257, 0.6327, 0.831, 0.7353, 0.8301, 0.03218, 0.9246, 0.009176, 0.8882, 0.1113, 1.022, 0.09389, 1.039, 0.02635, 1.166, 0.03746, 0.8256, -0.2444, 0.8454, -0.1828, 0.7765, -0.08409, 1.014, -0.2218, 1.004, -0.1845, 0.8603, -0.2646, 1.207, -0.1872, 1.244, -0.257, 1.35, -0.2074, 1.129, -0.3201, 0.9401, -0.3865, 1.004, -0.4332, 0.6641, 0.006812, 0.7439, 0.04653, 0.7176, 0.1553, 0.8882, 0.1113, 0.8327, 0.09307, 0.8301, 0.03218, 0.8513, 0.9474, 0.7813, 0.7902, 0.839, 0.8025, 0.839, 0.8025, 0.913, 0.9714, 0.8513, 0.9474, 0.5508, 0.1901, 0.5187, 0.2342, 0.5094, 0.1056, 0.6691, 0.5147, 0.648, 0.3708, 0.7545, 0.4454, 0.8817, 1.048, 0.84, 1.029, 0.913, 0.9714, 1.054, 0.3832, 0.9256, 0.4377, 1.028, 0.3225, 0.5478, 0.003247, 0.5999, 0.09707, 0.6038, 0.2106, 0.6345, -0.1658, 0.7201, -0.1506, 0.6923, -0.03815, 0.6213, 0.7772, 0.6038, 0.8817, 0.5493, 0.8762, 1.244, -0.257, 1.298, -0.3084, 1.35, -0.2074, 1.097, -0.142, 1.113, -0.1822, 1.195, -0.1431, 1.028, -0.271, 0.9401, -0.3865, 1.092, -0.2892, 0.9467, -0.1027, 0.9889, -0.01186, 0.9408, -0.02527, 0.9713, 0.0276, 0.9538, 0.0734, 0.9246, 0.009176, 0.9177, 0.6257, 0.9528, 0.7587, 0.8257, 0.6327, 0.5017, -0.09624, 0.5299, -0.05188, 0.4684, 0.04086, 0.6345, -0.1658, 0.6163, -0.2311, 0.787, -0.3291, 0.5478, 0.003247, 0.5074, 0.03116, 0.5299, -0.05188, 0.9995, -0.1081, 1.004, -0.1845, 1.097, -0.142, 0.8454, -0.1828, 0.8992, -0.1294, 0.7765, -0.08409, 0.8603, -0.2646, 0.9191, -0.3122, 1.014, -0.2218, 0.7201, -0.1506, 0.6345, -0.1658, 0.787, -0.3291, 1.024, 0.1431, 1.108, 0.1401, 1.083, 0.2362, 1.054, 0.3832, 1.028, 0.3225, 1.124, 0.2611, 1.031, 0.4518, 0.9534, 0.4892, 0.9256, 0.4377, 0.7545, 0.4454, 0.8756, 0.5025, 0.6691, 0.5147, 0.5187, 0.2342, 0.4956, 0.2961, 0.4684, 0.1406, 0.9528, 0.7587, 1.032, 0.8694, 0.9995, 0.958, 0.5742, 0.9391, 0.591, 0.9103, 0.6981, 0.9073, 0.591, 0.9103, 0.5742, 0.9391, 0.5348, 0.9062, 0.8992, -0.1294, 0.902, -0.1663, 0.9577, -0.1468, 0.8774, -0.1911, 0.8603, -0.2646, 0.9526, -0.187, 0.6038, 0.8817, 0.6213, 0.7772, 0.6537, 0.8301, 0.8257, 0.6327, 0.743, 0.7335, 0.7222, 0.6589, 0.7545, 0.4454, 0.648, 0.3708, 0.7102, 0.2969, 0.6038, 0.2106, 0.5999, 0.09707, 0.7102, 0.2969, 1.244, -0.257, 1.207, -0.1872, 1.18, -0.2187, 1.18, -0.2187, 1.168, -0.1846, 1.072, -0.232, 0.9246, 0.009176, 0.8301, 0.03218, 0.7897, -0.02636, 0.7201, -0.1506, 0.7765, -0.08409, 0.7439, 0.04653, 0.9538, 0.0734, 0.9394, 0.1677, 0.8599, 0.1967, 0.7102, 0.2969, 0.7982, 0.2511, 0.8733, 0.2942, 1.274, 0.009793, 1.165, 0.1863, 1.166, 0.03746, 1.16, -0.04238, 1.195, -0.1431, 1.249, -0.1178, 0.5768, -0.09595, 0.5821, -0.02358, 0.5299, -0.05188, 0.6179, -0.009772, 0.5821, -0.02358, 0.6102, -0.07596, 1.306, 0.2427, 1.344, 0.2426, 1.164, 0.4132, 0.7813, 0.7902, 0.8513, 0.9474, 0.7963, 0.9454, 0.6716, 0.9662, 0.6859, 1.005, 0.6068, 1.016, 0.5348, 0.9062, 0.5742, 0.9391, 0.5109, 0.9512, 0.8756, 0.5025, 0.8624, 0.5491, 0.6691, 0.5147, 0.9966, 0.5255, 0.9534, 0.4892, 1.031, 0.4518, 1.344, 0.2426, 1.306, 0.2427, 1.327, 0.1322, 1.234, 0.1604, 1.327, 0.1322, 1.259, 0.2485, 0.9394, 0.1677, 0.9538, 0.0734, 1.022, 0.09389, 0.9538, 0.0734, 0.9713, 0.0276, 1.003, 0.06042, 0.5821, -0.02358, 0.6179, -0.009772, 0.6504, 0.1323, 0.7176, 0.1553, 0.6504, 0.1323, 0.6641, 0.006812, 0.8603, -0.2646, 0.787, -0.3291, 0.9191, -0.3122, 0.787, -0.3291, 0.8421, -0.4373, 0.9401, -0.3865, 0.8992, -0.1294, 0.8454, -0.1828, 0.8774, -0.1911, 0.8603, -0.2646, 0.8774, -0.1911, 0.8454, -0.1828, 1.129, -0.3201, 1.138, -0.3773, 1.196, -0.3341, 0.5148, 0.8515, 0.4424, 0.8576, 0.4421, 0.8201, 0.7222, 0.6589, 0.6603, 0.5963, 0.8257, 0.6327, 0.8648, 0.5727, 0.8167, 0.5874, 0.7728, 0.5513, 0.6537, 0.8301, 0.6981, 0.9073, 0.6038, 0.8817, 0.7357, 0.7864, 0.7963, 0.9454, 0.7292, 0.8777, 0.9995, -0.1081, 1.131, -0.09686, 1.087, -0.03569, 1.195, -0.1431, 1.16, -0.04238, 1.131, -0.09686, 0.8013, 0.4058, 0.9256, 0.4377, 0.8756, 0.5025, 0.9256, 0.4377, 0.8013, 0.4058, 0.8663, 0.3481, 0.5348, 0.9062, 0.5493, 0.8762, 0.591, 0.9103, 0.4424, 0.8576, 0.5148, 0.8515, 0.4868, 0.8943, 0.7897, -0.02636, 0.8916, -0.02345, 0.9246, 0.009176, 0.9147, -0.08246, 0.9408, -0.02527, 0.8916, -0.02345, 0.5767, 0.7025, 0.4917, 0.6885, 0.5709, 0.6341, 0.8421, -0.4373, 0.787, -0.3291, 0.7268, -0.3414, 0.7765, -0.08409, 0.7201, -0.1506, 0.8256, -0.2444, 0.787, -0.3291, 0.8256, -0.2444, 0.7201, -0.1506, 0.9629, 0.2076, 1.037, 0.2442, 0.9681, 0.2871, 0.9044, 0.2445, 0.8599, 0.1967, 0.9394, 0.1677, 0.5299, -0.05188, 0.5017, -0.09624, 0.6163, -0.2311, 0.6163, -0.2311, 0.5768, -0.09595, 0.5299, -0.05188, 0.6859, 1.005, 0.6716, 0.9662, 0.7963, 0.9454, 0.7535, 1.001, 0.84, 1.029, 0.7006, 1.047, 0.6228, 0.2898, 0.7102, 0.2969, 0.648, 0.3708, 0.578, 0.3487, 0.6228, 0.2898, 0.648, 0.3708, 1.165, 0.1863, 1.124, 0.2611, 1.083, 0.2362, 1.259, 0.2485, 1.192, 0.2545, 1.234, 0.1604, 0.6691, 0.5147, 0.578, 0.3487, 0.648, 0.3708, 0.578, 0.3487, 0.6691, 0.5147, 0.4956, 0.2961, 0.7176, 0.1553, 0.7439, 0.04653, 0.7942, 0.1351, 0.7644, 0.1897, 0.7942, 0.1351, 0.8599, 0.1967, 0.4684, 0.1406, 0.5094, 0.1056, 0.5187, 0.2342, 0.4684, 0.04086, 0.5299, -0.05188, 0.5074, 0.03116, 1.039, 0.02635, 1.003, 0.06042, 0.9713, 0.0276, 0.9889, -0.01186, 1.087, -0.03569, 1.039, 0.02635, 1.249, -0.1178, 1.195, -0.1431, 1.207, -0.1872, 1.168, -0.1846, 1.195, -0.1431, 1.113, -0.1822, 1.129, -0.3201, 1.092, -0.2892, 0.9401, -0.3865, 1.196, -0.3341, 1.18, -0.2187, 1.129, -0.3201, 0.9526, -0.187, 0.9577, -0.1468, 0.902, -0.1663, 1.004, -0.1845, 0.9995, -0.1081, 0.9577, -0.1468, 1.028, 0.3225, 0.9681, 0.2871, 1.037, 0.2442, 1.083, 0.2362, 1.124, 0.2611, 1.028, 0.3225, 0.8513, 0.9474, 0.84, 1.029, 0.7535, 1.001, 0.8513, 0.9474, 0.913, 0.9714, 0.84, 1.029, 0.8992, -0.1294, 0.9147, -0.08246, 0.8344, -0.06645, 0.9467, -0.1027, 0.8992, -0.1294, 0.9577, -0.1468, 1.166, 0.03746, 1.249, -0.1178, 1.274, 0.009793, 1.324, 0.01678, 1.274, 0.009793, 1.249, -0.1178, 0.8301, 0.03218, 0.7439, 0.04653, 0.7897, -0.02636, 0.7439, 0.04653, 0.8301, 0.03218, 0.8327, 0.09307, 0.9681, 0.2871, 1.028, 0.3225, 0.8663, 0.3481, 0.8733, 0.2942, 0.8663, 0.3481, 0.7102, 0.2969, 0.7813, 0.7902, 0.831, 0.7353, 0.839, 0.8025, 0.8606, 0.7116, 0.831, 0.7353, 0.8257, 0.6327, 0.9534, 0.4892, 0.9966, 0.5255, 0.8624, 0.5491, 0.9995, 0.958, 0.913, 0.9714, 0.8767, 0.7888, 0.7765, -0.08409, 0.8344, -0.06645, 0.7897, -0.02636, 0.7765, -0.08409, 0.7897, -0.02636, 0.7439, 0.04653, 0.6068, 1.016, 0.5999, 0.976, 0.6716, 0.9662, 0.6981, 0.9073, 0.6716, 0.9662, 0.5742, 0.9391, 0.6179, -0.009772, 0.6641, 0.006812, 0.6504, 0.1323, 0.6641, 0.006812, 0.6179, -0.009772, 0.6102, -0.07596, 0.6966, 0.8147, 0.7222, 0.6589, 0.743, 0.7335, 0.7292, 0.8777, 0.6966, 0.8147, 0.7357, 0.7864, 1.324, 0.01678, 1.393, -0.1522, 1.409, 0.03122, 0.5999, 0.976, 0.6068, 1.016, 0.5439, 0.9744, 1.148, -0.2431, 1.072, -0.232, 1.092, -0.2892, 1.129, -0.3201, 1.148, -0.2431, 1.092, -0.2892, 0.9256, 0.4377, 1.054, 0.3832, 1.031, 0.4518, 1.259, 0.2485, 1.031, 0.4518, 1.054, 0.3832, 1.092, -0.2892, 1.072, -0.232, 1.028, -0.271, 1.113, -0.1822, 1.097, -0.142, 1.014, -0.2218, 0.6228, 0.2898, 0.578, 0.3487, 0.5508, 0.1901, 0.6038, 0.2106, 0.5508, 0.1901, 0.5478, 0.003247, 0.6213, 0.7772, 0.6538, 0.721, 0.6966, 0.8147, 0.6538, 0.721, 0.5767, 0.7025, 0.5709, 0.6341, 0.5682, -0.2549, 0.6163, -0.2311, 0.5017, -0.09624, 0.6603, 0.5963, 0.7728, 0.5513, 0.8167, 0.5874, 1.306, 0.2427, 1.259, 0.2485, 1.327, 0.1322, 1.259, 0.2485, 1.306, 0.2427, 1.164, 0.4132, 0.7535, 1.001, 0.7963, 0.9454, 0.8513, 0.9474, 0.7963, 0.9454, 0.7535, 1.001, 0.6859, 1.005, 0.8624, 0.5491, 0.8756, 0.5025, 0.9534, 0.4892, 0.9256, 0.4377, 0.9534, 0.4892, 0.8756, 0.5025, 0.5478, 0.003247, 0.5821, -0.02358, 0.5999, 0.09707, 0.5299, -0.05188, 0.5821, -0.02358, 0.5478, 0.003247, 1.166, 0.03746, 1.039, 0.02635, 1.087, -0.03569, 1.249, -0.1178, 1.166, 0.03746, 1.16, -0.04238, 0.5999, 0.09707, 0.6504, 0.1323, 0.7102, 0.2969, 0.6504, 0.1323, 0.5999, 0.09707, 0.5821, -0.02358, 0.7268, -0.3414, 0.5682, -0.2549, 0.688, -0.3507, 0.7268, -0.3414, 0.688, -0.3507, 0.8421, -0.4373, 1.409, 0.03122, 1.327, 0.1322, 1.324, 0.01678, 1.274, 0.009793, 1.324, 0.01678, 1.327, 0.1322, 0.5768, -0.09595, 0.6163, -0.2311, 0.6345, -0.1658, 0.6923, -0.03815, 0.6102, -0.07596, 0.6345, -0.1658, 0.8767, 0.7888, 0.839, 0.8025, 0.831, 0.7353, 0.913, 0.9714, 0.839, 0.8025, 0.8767, 0.7888, 0.9401, -0.3865, 0.9191, -0.3122, 0.787, -0.3291, 0.9191, -0.3122, 0.9401, -0.3865, 1.028, -0.271, 0.8257, 0.6327, 0.8648, 0.5727, 0.9177, 0.6257, 0.5094, 0.1056, 0.4684, 0.1406, 0.4684, 0.04086, 1.18, -0.2187, 1.196, -0.3341, 1.244, -0.257, 1.244, -0.257, 1.196, -0.3341, 1.298, -0.3084, 0.4555, 0.7513, 0.4917, 0.6885, 0.5144, 0.775, 0.5144, 0.775, 0.4917, 0.6885, 0.5767, 0.7025, 1.004, -0.1845, 0.9577, -0.1468, 0.9526, -0.187, 0.9526, -0.187, 0.8603, -0.2646, 1.004, -0.1845, 1.165, 0.1863, 1.083, 0.2362, 1.108, 0.1401, 1.108, 0.1401, 1.166, 0.03746, 1.165, 0.1863, 0.5144, 0.775, 0.475, 0.7959, 0.4555, 0.7513, 1.129, -0.3201, 1.004, -0.4332, 1.138, -0.3773, 0.8454, -0.1828, 0.8256, -0.2444, 0.8603, -0.2646, 0.787, -0.3291, 0.8603, -0.2646, 0.8256, -0.2444, 0.5348, 0.9062, 0.5148, 0.8515, 0.5493, 0.8762, 0.5493, 0.8762, 0.5148, 0.8515, 0.5144, 0.775, 0.8992, -0.1294, 0.9467, -0.1027, 0.9147, -0.08246, 0.9408, -0.02527, 0.9147, -0.08246, 0.9467, -0.1027, 0.9528, 0.7587, 0.977, 0.7247, 1.032, 0.8694, 0.9528, 0.7587, 0.9177, 0.6257, 0.977, 0.7247, 0.9713, 0.0276, 0.9889, -0.01186, 1.039, 0.02635, 0.9889, -0.01186, 0.9713, 0.0276, 0.9246, 0.009176, 0.8663, 0.3481, 0.8733, 0.2942, 0.9681, 0.2871, 0.9681, 0.2871, 0.9044, 0.2445, 0.9629, 0.2076, 0.9408, -0.02527, 0.9246, 0.009176, 0.8916, -0.02345, 0.9246, 0.009176, 0.9408, -0.02527, 0.9889, -0.01186, 0.6923, -0.03815, 0.7439, 0.04653, 0.6641, 0.006812, 0.6102, -0.07596, 0.6923, -0.03815, 0.6641, 0.006812, 1.108, 0.1401, 1.024, 0.1431, 1.022, 0.09389, 1.022, 0.09389, 1.024, 0.1431, 0.9394, 0.1677, 0.8344, -0.06645, 0.8916, -0.02345, 0.7897, -0.02636, 0.8916, -0.02345, 0.8344, -0.06645, 0.9147, -0.08246, 0.6038, 0.8817, 0.591, 0.9103, 0.5493, 0.8762, 0.6038, 0.8817, 0.6981, 0.9073, 0.591, 0.9103, 0.8882, 0.1113, 0.9246, 0.009176, 0.9538, 0.0734, 0.8599, 0.1967, 0.8882, 0.1113, 0.9538, 0.0734, 1.014, -0.2218, 1.028, -0.271, 1.072, -0.232, 1.028, -0.271, 1.014, -0.2218, 0.9191, -0.3122, 0.8599, 0.1967, 0.7982, 0.2511, 0.7644, 0.1897, 0.7982, 0.2511, 0.8599, 0.1967, 0.9044, 0.2445, 1.249, -0.1178, 1.35, -0.2074, 1.393, -0.1522, 0.5742, 0.9391, 0.5439, 0.9744, 0.5109, 0.9512, 0.6966, 0.8147, 0.7292, 0.8777, 0.6981, 0.9073, 0.7292, 0.8777, 0.7963, 0.9454, 0.6981, 0.9073, 0.743, 0.7335, 0.7357, 0.7864, 0.6966, 0.8147, 0.7357, 0.7864, 0.743, 0.7335, 0.831, 0.7353, 1.072, -0.232, 1.148, -0.2431, 1.18, -0.2187, 1.148, -0.2431, 1.129, -0.3201, 1.18, -0.2187, 0.8992, -0.1294, 0.8774, -0.1911, 0.902, -0.1663, 0.9526, -0.187, 0.902, -0.1663, 0.8774, -0.1911, 0.5742, 0.9391, 0.5999, 0.976, 0.5439, 0.9744, 0.5999, 0.976, 0.5742, 0.9391, 0.6716, 0.9662, 0.6538, 0.721, 0.7222, 0.6589, 0.6966, 0.8147, 0.6603, 0.5963, 0.7222, 0.6589, 0.6538, 0.721, 0.9559, 1.013, 0.913, 0.9714, 0.9995, 0.958, 0.913, 0.9714, 0.9559, 1.013, 0.8817, 1.048, 1.168, -0.1846, 1.18, -0.2187, 1.207, -0.1872, 1.207, -0.1872, 1.195, -0.1431, 1.168, -0.1846, 0.6345, -0.1658, 0.6102, -0.07596, 0.5768, -0.09595, 0.5768, -0.09595, 0.6102, -0.07596, 0.5821, -0.02358, 0.9528, 0.7587, 0.8767, 0.7888, 0.8606, 0.7116, 0.831, 0.7353, 0.8606, 0.7116, 0.8767, 0.7888, 0.5348, 0.9062, 0.5109, 0.9512, 0.4868, 0.8943, 0.5148, 0.8515, 0.5348, 0.9062, 0.4868, 0.8943, 1.083, 0.2362, 1.037, 0.2442, 1.024, 0.1431, 1.028, 0.3225, 1.037, 0.2442, 1.083, 0.2362, 0.4956, 0.2961, 0.5187, 0.2342, 0.578, 0.3487, 0.5187, 0.2342, 0.5508, 0.1901, 0.578, 0.3487, 0.5478, 0.003247, 0.5094, 0.1056, 0.5074, 0.03116, 0.4684, 0.04086, 0.5074, 0.03116, 0.5094, 0.1056, 0.8756, 0.5025, 0.7545, 0.4454, 0.8013, 0.4058, 0.7102, 0.2969, 0.8013, 0.4058, 0.7545, 0.4454, 0.6859, 1.005, 0.7006, 1.047, 0.6068, 1.016, 0.7006, 1.047, 0.6859, 1.005, 0.7535, 1.001, 1.165, 0.1863, 1.274, 0.009793, 1.234, 0.1604, 1.165, 0.1863, 1.234, 0.1604, 1.192, 0.2545, 0.7942, 0.1351, 0.7644, 0.1897, 0.7176, 0.1553, 0.7102, 0.2969, 0.7176, 0.1553, 0.7644, 0.1897, 1.014, -0.2218, 1.072, -0.232, 1.113, -0.1822, 1.113, -0.1822, 1.072, -0.232, 1.168, -0.1846, 1.003, 0.06042, 1.039, 0.02635, 1.022, 0.09389, 1.003, 0.06042, 1.022, 0.09389, 0.9538, 0.0734, 0.8733, 0.2942, 0.9044, 0.2445, 0.9681, 0.2871, 0.9044, 0.2445, 0.8733, 0.2942, 0.7982, 0.2511, 1.031, 0.4518, 1.259, 0.2485, 1.095, 0.4276, 1.031, 0.4518, 1.095, 0.4276, 0.9966, 0.5255, 1.195, -0.1431, 1.131, -0.09686, 1.097, -0.142, 1.097, -0.142, 1.131, -0.09686, 0.9995, -0.1081, 0.9629, 0.2076, 0.9394, 0.1677, 1.024, 0.1431, 0.9394, 0.1677, 0.9629, 0.2076, 0.9044, 0.2445, 0.7963, 0.9454, 0.7357, 0.7864, 0.7813, 0.7902, 0.831, 0.7353, 0.7813, 0.7902, 0.7357, 0.7864, 0.6981, 0.9073, 0.6537, 0.8301, 0.6966, 0.8147, 0.6966, 0.8147, 0.6537, 0.8301, 0.6213, 0.7772, 0.8599, 0.1967, 0.7942, 0.1351, 0.8327, 0.09307, 0.8327, 0.09307, 0.7942, 0.1351, 0.7439, 0.04653, 0.9467, -0.1027, 0.9577, -0.1468, 0.9995, -0.1081, 0.9889, -0.01186, 0.9467, -0.1027, 0.9995, -0.1081, 1.192, 0.2545, 1.124, 0.2611, 1.165, 0.1863, 1.124, 0.2611, 1.192, 0.2545, 1.054, 0.3832, 0.8167, 0.5874, 0.8257, 0.6327, 0.6603, 0.5963, 0.8648, 0.5727, 0.8257, 0.6327, 0.8167, 0.5874, 1.087, -0.03569, 1.16, -0.04238, 1.166, 0.03746, 1.16, -0.04238, 1.087, -0.03569, 1.131, -0.09686, 0.475, 0.7959, 0.4421, 0.8201, 0.4555, 0.7513, 0.4421, 0.8201, 0.475, 0.7959, 0.5148, 0.8515, 0.5508, 0.1901, 0.6038, 0.2106, 0.6228, 0.2898, 0.7102, 0.2969, 0.6228, 0.2898, 0.6038, 0.2106, 0.6213, 0.7772, 0.5767, 0.7025, 0.6538, 0.721, 0.5767, 0.7025, 0.6213, 0.7772, 0.5144, 0.775])
me_smallrocktwo400.materials.append(mat_base_rock_main)
me_smallrocktwo400.use_remesh_preserve_volume = False
me_smallrocktwo400.use_remesh_preserve_attributes = False
me_smallrocktwo400.use_mirror_vertex_groups = False
me_smallrocktwo400.update()

# ---- objects
ob_base = bpy.data.objects.new('base', None)
ob_detail200 = bpy.data.objects.new('detail200', None)
ob_detail80 = bpy.data.objects.new('detail80', None)
ob_detail1 = bpy.data.objects.new('detail1', None)
ob_col_1 = bpy.data.objects.new('col-1', None)
ob_start = bpy.data.objects.new('start', None)
ob_colmesh_1 = bpy.data.objects.new('colmesh-1', me_smallrocktwo400_004)
ob_smallrocktwo1 = bpy.data.objects.new('smallrocktwo1', me_smallrocktwo400_003)
ob_smallrocktwo80 = bpy.data.objects.new('smallrocktwo80', me_smallrocktwo400_001)
ob_smallrocktwo200 = bpy.data.objects.new('smallrocktwo200', me_smallrocktwo400)
ob_hemi = bpy.data.objects.new('Hemi', light_hemi)

# ---- transforms, parenting, visibility, modifiers, constraints
ob_base.location = (0.0, 0.0, 0.0)
ob_base.empty_image_offset = (0.0, 0.0)
ob_base.lineart.crease_threshold = 0.0
ob_detail200.parent = ob_base
ob_detail200.location = (0.0, 0.0, 0.0)
ob_detail200.empty_image_offset = (0.0, 0.0)
ob_detail200.lineart.crease_threshold = 0.0
ob_detail80.parent = ob_base
ob_detail80.location = (0.0, 0.0, 0.0)
ob_detail80.empty_image_offset = (0.0, 0.0)
ob_detail80.lineart.crease_threshold = 0.0
ob_detail1.parent = ob_base
ob_detail1.location = (0.0, 0.0, 0.0)
ob_detail1.empty_image_offset = (0.0, 0.0)
ob_detail1.lineart.crease_threshold = 0.0
ob_col_1.parent = ob_base
ob_col_1.location = (0.0, 0.0, 0.0)
ob_col_1.empty_image_offset = (0.0, 0.0)
ob_col_1.lineart.crease_threshold = 0.0
ob_start.parent = ob_base
ob_start.location = (0.0, 0.0, 0.0)
ob_start.empty_image_offset = (0.0, 0.0)
ob_start.lineart.crease_threshold = 0.0
ob_colmesh_1.parent = ob_start
ob_colmesh_1.location = (0.0, 0.0, 0.0)
ob_colmesh_1.lineart.crease_threshold = 0.0
ob_smallrocktwo1.parent = ob_start
ob_smallrocktwo1.location = (0.0, 0.0, 0.0)
ob_smallrocktwo1.lineart.crease_threshold = 0.0
ob_smallrocktwo80.parent = ob_start
ob_smallrocktwo80.location = (0.0, 0.0, 0.0)
ob_smallrocktwo80.lineart.crease_threshold = 0.0
ob_smallrocktwo200.parent = ob_start
ob_smallrocktwo200.location = (0.0, 0.0, 0.0)
ob_smallrocktwo200.lineart.crease_threshold = 0.0
ob_hemi.location = (0.0, -8.0, 0.0)
ob_hemi.lineart.crease_threshold = 0.0

# ---- collection membership
col_collection_1.objects.link(ob_base)
col_collection_1.objects.link(ob_detail200)
col_collection_1.objects.link(ob_detail80)
col_collection_1.objects.link(ob_detail1)
col_collection_1.objects.link(ob_col_1)
col_collection_1.objects.link(ob_start)
col_collection_1.objects.link(ob_colmesh_1)
col_collection_1.objects.link(ob_smallrocktwo1)
col_collection_1.objects.link(ob_smallrocktwo80)
col_collection_1.objects.link(ob_smallrocktwo200)
col_collection_1.objects.link(ob_hemi)

# ---- scene / render settings (as saved in the file)
scene.frame_start = 1; scene.frame_end = 250; scene.frame_set(1)
scene.render.engine = 'BLENDER_EEVEE_NEXT'
scene.render.resolution_percentage = 50
scene.render.dither_intensity = 0.0
scene.cycles.use_denoising = False
scene.cycles.samples = 128
scene.cycles.sampling_pattern = 'TABULATED_SOBOL'
scene.cycles.light_sampling_threshold = 0.0
scene.cycles.use_adaptive_sampling = False
scene.cycles.use_light_tree = False
scene.cycles.blur_glossy = 0.0
scene.cycles.sample_clamp_indirect = 0.0
scene.view_settings.view_transform = 'Standard'
bpy.context.view_layer.update()

# ---- added for rendering (the .blend has no active camera): camera
cam_auto = bpy.data.cameras.new('AutoCamera')
cam_auto.lens = 50.0
cam_auto.sensor_width = 36.0
cam_auto.clip_end = 1000.0
ob_auto_camera = bpy.data.objects.new('AutoCamera', cam_auto)
scene.collection.objects.link(ob_auto_camera)
ob_auto_camera.location = (4.74659, -5.58987, 4.21432)
ob_auto_camera.rotation_euler = (1.09748, -7.21219e-08, 0.694738)
scene.camera = ob_auto_camera
bpy.context.view_layer.update()
